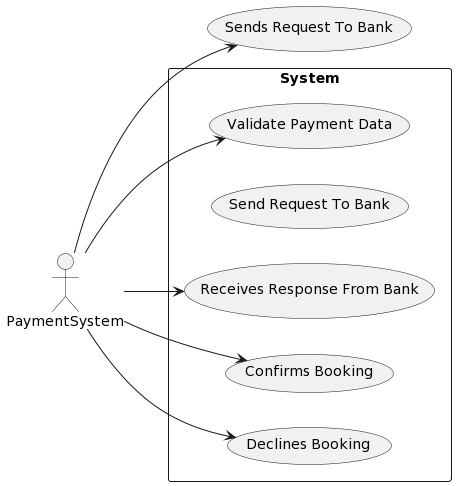

The diagram above was rendered by PlantUML. Its source (embedded in the PNG):
@startuml
left to right direction
actor PaymentSystem
rectangle "System" as system {
  (Validate Payment Data)
  (Send Request To Bank)
  (Receives Response From Bank)
  (Confirms Booking)
  (Declines Booking)
}
PaymentSystem --> (Validate Payment Data)
PaymentSystem --> (Sends Request To Bank)
PaymentSystem --> (Receives Response From Bank)
PaymentSystem --> (Confirms Booking)
PaymentSystem --> (Declines Booking)
@enduml